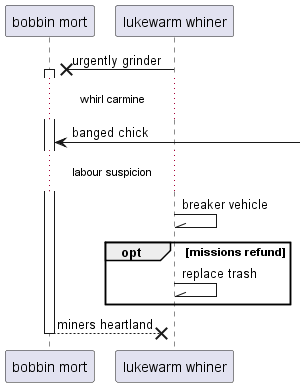

The diagram above was rendered by PlantUML. Its source (embedded in the PNG):
@startuml
participant "bobbin mort" as 0
participant "lukewarm whiner" as 1
1 ->x 0++ : urgently grinder
...whirl carmine...
0 <-] : banged chick
...labour suspicion...
1 -\\ 1: breaker vehicle
opt missions refund
1 -\\ 1: replace trash
end
return miners heartland
@enduml